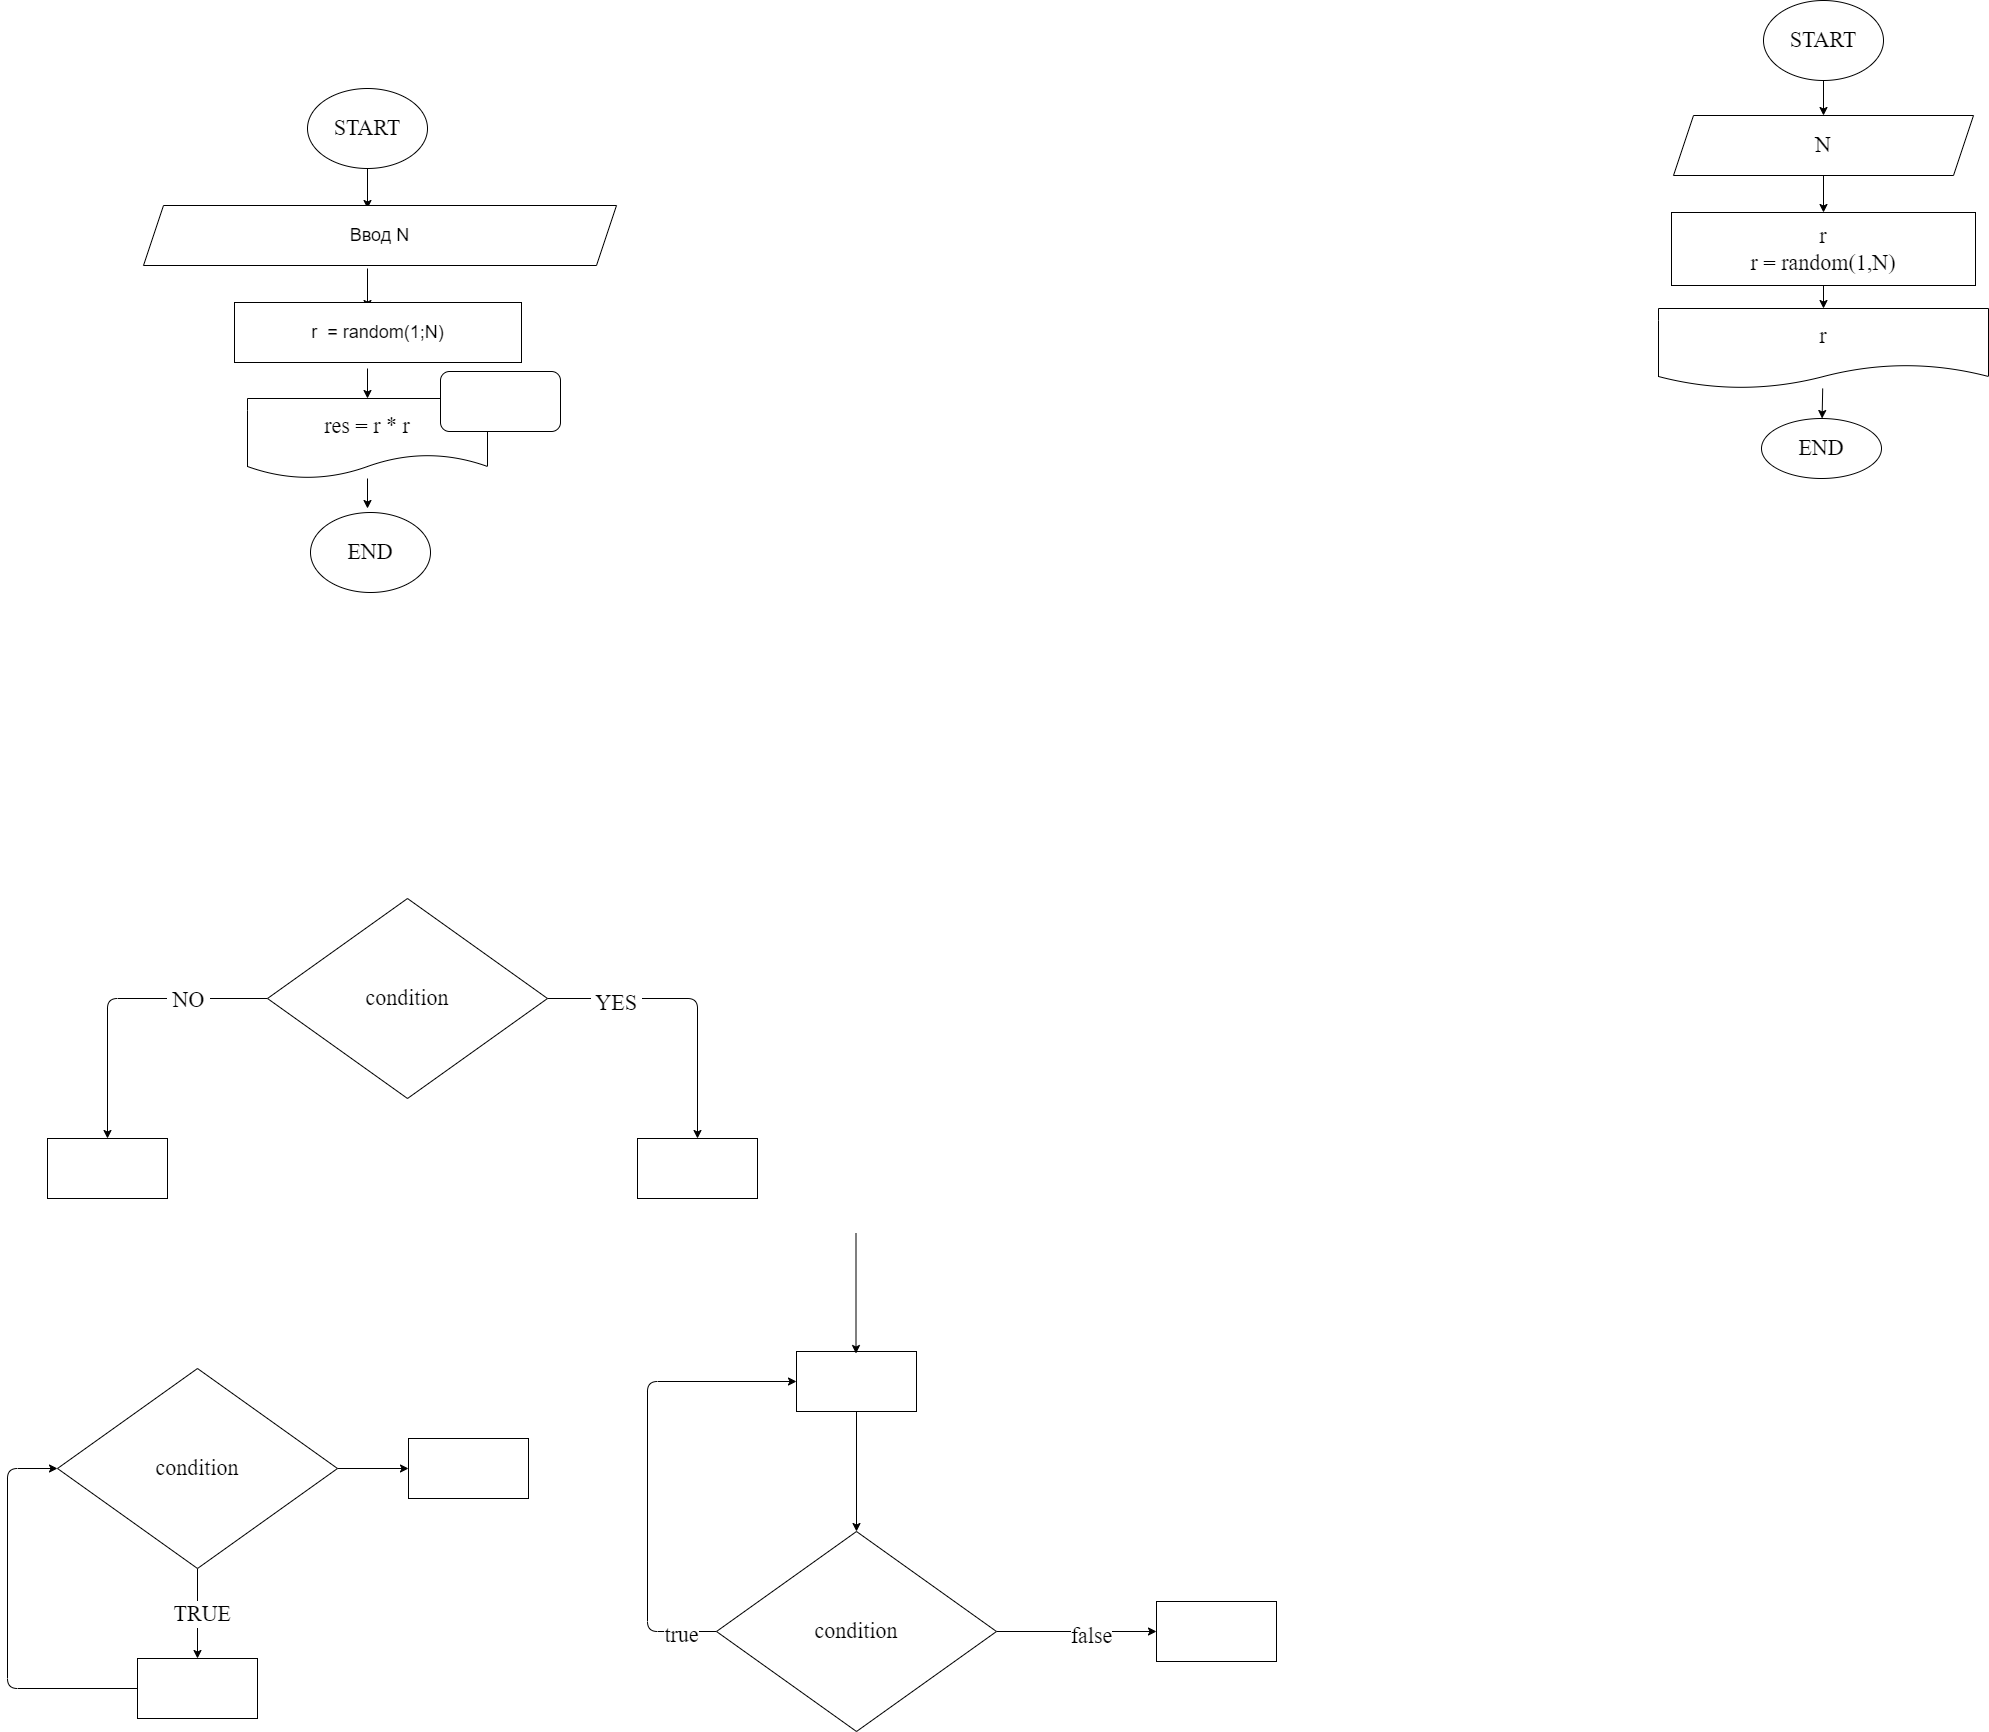

The diagram above was exported from draw.io. Its source (the exported page's mxGraphModel, read from the mxfile embedded in the PNG):
<mxGraphModel dx="982" dy="1005" grid="0" gridSize="10" guides="1" tooltips="1" connect="1" arrows="1" fold="1" page="0" pageScale="1" pageWidth="1000" pageHeight="700" math="0" shadow="0">
  <root>
    <mxCell id="0" />
    <mxCell id="1" parent="0" />
    <mxCell id="7" value="" style="edgeStyle=none;html=1;fontFamily=Fira Code;fontSize=22;" parent="1" source="2" edge="1">
      <mxGeometry relative="1" as="geometry">
        <mxPoint x="410" y="130" as="targetPoint" />
      </mxGeometry>
    </mxCell>
    <mxCell id="2" value="START" style="ellipse;whiteSpace=wrap;html=1;fontFamily=Fira Code;fontSize=22;" parent="1" vertex="1">
      <mxGeometry x="350" y="10" width="120" height="80" as="geometry" />
    </mxCell>
    <mxCell id="9" value="" style="edgeStyle=none;html=1;fontFamily=Fira Code;fontSize=22;" parent="1" edge="1">
      <mxGeometry relative="1" as="geometry">
        <mxPoint x="410" y="190" as="sourcePoint" />
        <mxPoint x="410" y="230" as="targetPoint" />
      </mxGeometry>
    </mxCell>
    <mxCell id="11" value="" style="edgeStyle=none;html=1;fontFamily=Fira Code;fontSize=22;" parent="1" target="10" edge="1">
      <mxGeometry relative="1" as="geometry">
        <mxPoint x="410" y="290" as="sourcePoint" />
      </mxGeometry>
    </mxCell>
    <mxCell id="14" value="" style="edgeStyle=none;html=1;fontFamily=Fira Code;fontSize=22;" parent="1" source="10" edge="1">
      <mxGeometry relative="1" as="geometry">
        <mxPoint x="410" y="430" as="targetPoint" />
      </mxGeometry>
    </mxCell>
    <mxCell id="10" value="res = r * r" style="shape=document;whiteSpace=wrap;html=1;boundedLbl=1;fontSize=22;fontFamily=Fira Code;" parent="1" vertex="1">
      <mxGeometry x="290" y="320" width="240" height="80" as="geometry" />
    </mxCell>
    <mxCell id="17" value="" style="edgeStyle=none;html=1;fontFamily=Fira Code;fontSize=22;" parent="1" source="15" target="16" edge="1">
      <mxGeometry relative="1" as="geometry">
        <Array as="points">
          <mxPoint x="740" y="920" />
        </Array>
      </mxGeometry>
    </mxCell>
    <mxCell id="20" value="&amp;nbsp;YES&amp;nbsp;" style="edgeLabel;html=1;align=center;verticalAlign=middle;resizable=0;points=[];fontSize=22;fontFamily=Fira Code;" parent="17" vertex="1" connectable="0">
      <mxGeometry x="-0.5322" y="-4" relative="1" as="geometry">
        <mxPoint as="offset" />
      </mxGeometry>
    </mxCell>
    <mxCell id="19" value="" style="edgeStyle=none;html=1;fontFamily=Fira Code;fontSize=22;" parent="1" source="15" target="18" edge="1">
      <mxGeometry relative="1" as="geometry">
        <Array as="points">
          <mxPoint x="150" y="920" />
        </Array>
      </mxGeometry>
    </mxCell>
    <mxCell id="21" value="&amp;nbsp;NO&amp;nbsp;" style="edgeLabel;html=1;align=center;verticalAlign=middle;resizable=0;points=[];fontSize=22;fontFamily=Fira Code;" parent="19" vertex="1" connectable="0">
      <mxGeometry x="-0.4656" y="1" relative="1" as="geometry">
        <mxPoint as="offset" />
      </mxGeometry>
    </mxCell>
    <mxCell id="15" value="condition" style="rhombus;whiteSpace=wrap;html=1;fontSize=22;fontFamily=Fira Code;" parent="1" vertex="1">
      <mxGeometry x="310" y="820" width="280" height="200" as="geometry" />
    </mxCell>
    <mxCell id="16" value="" style="whiteSpace=wrap;html=1;fontSize=22;fontFamily=Fira Code;" parent="1" vertex="1">
      <mxGeometry x="680" y="1060" width="120" height="60" as="geometry" />
    </mxCell>
    <mxCell id="18" value="" style="whiteSpace=wrap;html=1;fontSize=22;fontFamily=Fira Code;" parent="1" vertex="1">
      <mxGeometry x="90" y="1060" width="120" height="60" as="geometry" />
    </mxCell>
    <mxCell id="24" value="" style="edgeStyle=none;html=1;fontFamily=Fira Code;fontSize=22;" parent="1" source="22" target="23" edge="1">
      <mxGeometry relative="1" as="geometry" />
    </mxCell>
    <mxCell id="25" value="&amp;nbsp;TRUE&amp;nbsp;" style="edgeLabel;html=1;align=center;verticalAlign=middle;resizable=0;points=[];fontSize=22;fontFamily=Fira Code;" parent="24" vertex="1" connectable="0">
      <mxGeometry x="-0.0033" y="4" relative="1" as="geometry">
        <mxPoint as="offset" />
      </mxGeometry>
    </mxCell>
    <mxCell id="34" value="" style="edgeStyle=none;html=1;fontFamily=Fira Code;fontSize=22;" parent="1" source="22" target="33" edge="1">
      <mxGeometry relative="1" as="geometry" />
    </mxCell>
    <mxCell id="22" value="condition" style="rhombus;whiteSpace=wrap;html=1;fontSize=22;fontFamily=Fira Code;" parent="1" vertex="1">
      <mxGeometry x="100" y="1290" width="280" height="200" as="geometry" />
    </mxCell>
    <mxCell id="26" style="edgeStyle=none;html=1;entryX=0;entryY=0.5;entryDx=0;entryDy=0;fontFamily=Fira Code;fontSize=22;" parent="1" source="23" target="22" edge="1">
      <mxGeometry relative="1" as="geometry">
        <Array as="points">
          <mxPoint x="50" y="1610" />
          <mxPoint x="50" y="1390" />
        </Array>
      </mxGeometry>
    </mxCell>
    <mxCell id="23" value="" style="whiteSpace=wrap;html=1;fontSize=22;fontFamily=Fira Code;" parent="1" vertex="1">
      <mxGeometry x="180" y="1580" width="120" height="60" as="geometry" />
    </mxCell>
    <mxCell id="32" style="edgeStyle=none;html=1;entryX=0;entryY=0.5;entryDx=0;entryDy=0;fontFamily=Fira Code;fontSize=22;" parent="1" source="27" target="28" edge="1">
      <mxGeometry relative="1" as="geometry">
        <Array as="points">
          <mxPoint x="690" y="1553" />
          <mxPoint x="690" y="1303" />
        </Array>
      </mxGeometry>
    </mxCell>
    <mxCell id="36" value="true" style="edgeLabel;html=1;align=center;verticalAlign=middle;resizable=0;points=[];fontSize=22;fontFamily=Fira Code;" parent="32" vertex="1" connectable="0">
      <mxGeometry x="-0.8462" y="3" relative="1" as="geometry">
        <mxPoint as="offset" />
      </mxGeometry>
    </mxCell>
    <mxCell id="38" value="" style="edgeStyle=none;html=1;fontFamily=Fira Code;fontSize=22;" parent="1" source="27" target="37" edge="1">
      <mxGeometry relative="1" as="geometry" />
    </mxCell>
    <mxCell id="39" value="false" style="edgeLabel;html=1;align=center;verticalAlign=middle;resizable=0;points=[];fontSize=22;fontFamily=Fira Code;" parent="38" vertex="1" connectable="0">
      <mxGeometry x="0.1729" y="-4" relative="1" as="geometry">
        <mxPoint as="offset" />
      </mxGeometry>
    </mxCell>
    <mxCell id="27" value="condition" style="rhombus;whiteSpace=wrap;html=1;fontSize=22;fontFamily=Fira Code;" parent="1" vertex="1">
      <mxGeometry x="759" y="1453" width="280" height="200" as="geometry" />
    </mxCell>
    <mxCell id="29" style="edgeStyle=none;html=1;entryX=0.5;entryY=0;entryDx=0;entryDy=0;fontFamily=Fira Code;fontSize=22;" parent="1" source="28" target="27" edge="1">
      <mxGeometry relative="1" as="geometry" />
    </mxCell>
    <mxCell id="28" value="" style="whiteSpace=wrap;html=1;fontSize=22;fontFamily=Fira Code;" parent="1" vertex="1">
      <mxGeometry x="839" y="1273" width="120" height="60" as="geometry" />
    </mxCell>
    <mxCell id="31" style="edgeStyle=none;html=1;entryX=0.5;entryY=0;entryDx=0;entryDy=0;fontFamily=Fira Code;fontSize=22;" parent="1" edge="1">
      <mxGeometry relative="1" as="geometry">
        <mxPoint x="898.5" y="1155" as="sourcePoint" />
        <mxPoint x="898.5" y="1275" as="targetPoint" />
      </mxGeometry>
    </mxCell>
    <mxCell id="33" value="" style="whiteSpace=wrap;html=1;fontSize=22;fontFamily=Fira Code;" parent="1" vertex="1">
      <mxGeometry x="451" y="1360" width="120" height="60" as="geometry" />
    </mxCell>
    <mxCell id="37" value="" style="whiteSpace=wrap;html=1;fontSize=22;fontFamily=Fira Code;" parent="1" vertex="1">
      <mxGeometry x="1199" y="1523" width="120" height="60" as="geometry" />
    </mxCell>
    <mxCell id="45" value="" style="edgeStyle=none;html=1;fontFamily=Fira Code;fontSize=22;" parent="1" source="41" target="44" edge="1">
      <mxGeometry relative="1" as="geometry" />
    </mxCell>
    <mxCell id="41" value="START" style="ellipse;whiteSpace=wrap;html=1;fontFamily=Fira Code;fontSize=22;" parent="1" vertex="1">
      <mxGeometry x="1806" y="-78" width="120" height="80" as="geometry" />
    </mxCell>
    <mxCell id="47" value="" style="edgeStyle=none;html=1;fontFamily=Fira Code;fontSize=22;" parent="1" source="44" target="46" edge="1">
      <mxGeometry relative="1" as="geometry" />
    </mxCell>
    <mxCell id="44" value="N" style="shape=parallelogram;perimeter=parallelogramPerimeter;whiteSpace=wrap;html=1;fixedSize=1;fontSize=22;fontFamily=Fira Code;" parent="1" vertex="1">
      <mxGeometry x="1716" y="37" width="300" height="60" as="geometry" />
    </mxCell>
    <mxCell id="49" value="" style="edgeStyle=none;html=1;fontFamily=Fira Code;fontSize=22;" parent="1" source="46" target="48" edge="1">
      <mxGeometry relative="1" as="geometry" />
    </mxCell>
    <mxCell id="46" value="r&lt;br&gt;r = random(1,N)" style="whiteSpace=wrap;html=1;fontSize=22;fontFamily=Fira Code;" parent="1" vertex="1">
      <mxGeometry x="1714" y="134" width="304" height="73" as="geometry" />
    </mxCell>
    <mxCell id="51" value="" style="edgeStyle=none;html=1;fontFamily=Fira Code;fontSize=22;" parent="1" source="48" target="50" edge="1">
      <mxGeometry relative="1" as="geometry" />
    </mxCell>
    <mxCell id="48" value="r" style="shape=document;whiteSpace=wrap;html=1;boundedLbl=1;fontSize=22;fontFamily=Fira Code;" parent="1" vertex="1">
      <mxGeometry x="1701" y="230" width="330" height="80" as="geometry" />
    </mxCell>
    <mxCell id="50" value="END" style="ellipse;whiteSpace=wrap;html=1;fontSize=22;fontFamily=Fira Code;" parent="1" vertex="1">
      <mxGeometry x="1804" y="340" width="120" height="60" as="geometry" />
    </mxCell>
    <mxCell id="52" value="&lt;font style=&quot;font-size: 18px&quot;&gt;Ввод N&lt;/font&gt;" style="shape=parallelogram;perimeter=parallelogramPerimeter;whiteSpace=wrap;html=1;fixedSize=1;" vertex="1" parent="1">
      <mxGeometry x="186" y="127" width="473" height="60" as="geometry" />
    </mxCell>
    <mxCell id="53" value="" style="rounded=1;whiteSpace=wrap;html=1;fontSize=18;" vertex="1" parent="1">
      <mxGeometry x="483" y="293" width="120" height="60" as="geometry" />
    </mxCell>
    <mxCell id="54" value="r&amp;nbsp; = random(1;N)" style="rounded=0;whiteSpace=wrap;html=1;fontSize=18;" vertex="1" parent="1">
      <mxGeometry x="277" y="224" width="287" height="60" as="geometry" />
    </mxCell>
    <mxCell id="55" value="END" style="ellipse;whiteSpace=wrap;html=1;fontFamily=Fira Code;fontSize=22;" vertex="1" parent="1">
      <mxGeometry x="353" y="434" width="120" height="80" as="geometry" />
    </mxCell>
  </root>
</mxGraphModel>